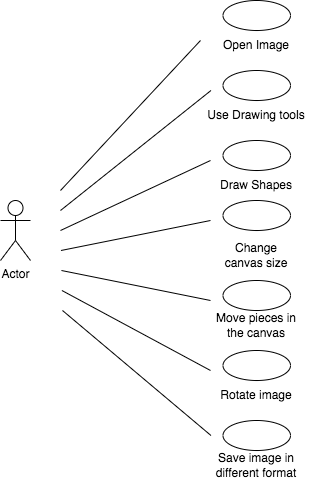

The diagram above was exported from draw.io. Its source (the exported page's mxGraphModel, read from the mxfile embedded in the PNG):
<mxGraphModel dx="1603" dy="760" grid="1" gridSize="10" guides="1" tooltips="1" connect="1" arrows="1" fold="1" page="1" pageScale="1" pageWidth="850" pageHeight="1100" math="0" shadow="0">
  <root>
    <mxCell id="0" />
    <mxCell id="1" parent="0" />
    <mxCell id="hlNzcinOfa-prYGexeIs-1" value="Actor" style="shape=umlActor;verticalLabelPosition=bottom;verticalAlign=top;html=1;outlineConnect=0;" vertex="1" parent="1">
      <mxGeometry x="150" y="370" width="30" height="60" as="geometry" />
    </mxCell>
    <mxCell id="hlNzcinOfa-prYGexeIs-3" value="" style="ellipse;whiteSpace=wrap;html=1;" vertex="1" parent="1">
      <mxGeometry x="372.5" y="170" width="67.5" height="30" as="geometry" />
    </mxCell>
    <mxCell id="hlNzcinOfa-prYGexeIs-5" value="" style="ellipse;whiteSpace=wrap;html=1;" vertex="1" parent="1">
      <mxGeometry x="372.5" y="240" width="67.5" height="30" as="geometry" />
    </mxCell>
    <mxCell id="hlNzcinOfa-prYGexeIs-6" value="" style="ellipse;whiteSpace=wrap;html=1;" vertex="1" parent="1">
      <mxGeometry x="372.5" y="310" width="67.5" height="30" as="geometry" />
    </mxCell>
    <mxCell id="hlNzcinOfa-prYGexeIs-7" value="" style="ellipse;whiteSpace=wrap;html=1;" vertex="1" parent="1">
      <mxGeometry x="372.5" y="370" width="67.5" height="30" as="geometry" />
    </mxCell>
    <mxCell id="hlNzcinOfa-prYGexeIs-8" value="" style="ellipse;whiteSpace=wrap;html=1;" vertex="1" parent="1">
      <mxGeometry x="372.5" y="450" width="67.5" height="30" as="geometry" />
    </mxCell>
    <mxCell id="hlNzcinOfa-prYGexeIs-9" value="Open Image" style="text;html=1;strokeColor=none;fillColor=none;align=center;verticalAlign=middle;whiteSpace=wrap;rounded=0;" vertex="1" parent="1">
      <mxGeometry x="364.38" y="200" width="83.75" height="30" as="geometry" />
    </mxCell>
    <mxCell id="hlNzcinOfa-prYGexeIs-10" value="Use Drawing tools" style="text;html=1;strokeColor=none;fillColor=none;align=center;verticalAlign=middle;whiteSpace=wrap;rounded=0;" vertex="1" parent="1">
      <mxGeometry x="353.44" y="270" width="105.62" height="30" as="geometry" />
    </mxCell>
    <mxCell id="hlNzcinOfa-prYGexeIs-11" value="Draw Shapes" style="text;html=1;strokeColor=none;fillColor=none;align=center;verticalAlign=middle;whiteSpace=wrap;rounded=0;" vertex="1" parent="1">
      <mxGeometry x="364.38" y="340" width="83.75" height="30" as="geometry" />
    </mxCell>
    <mxCell id="hlNzcinOfa-prYGexeIs-12" value="Change canvas size" style="text;html=1;strokeColor=none;fillColor=none;align=center;verticalAlign=middle;whiteSpace=wrap;rounded=0;" vertex="1" parent="1">
      <mxGeometry x="364.38" y="410" width="83.75" height="30" as="geometry" />
    </mxCell>
    <mxCell id="hlNzcinOfa-prYGexeIs-13" value="Move pieces in the canvas" style="text;html=1;strokeColor=none;fillColor=none;align=center;verticalAlign=middle;whiteSpace=wrap;rounded=0;" vertex="1" parent="1">
      <mxGeometry x="360.47" y="480" width="91.56" height="30" as="geometry" />
    </mxCell>
    <mxCell id="hlNzcinOfa-prYGexeIs-14" value="" style="ellipse;whiteSpace=wrap;html=1;" vertex="1" parent="1">
      <mxGeometry x="372.5" y="520" width="67.5" height="30" as="geometry" />
    </mxCell>
    <mxCell id="hlNzcinOfa-prYGexeIs-15" value="Rotate image" style="text;html=1;strokeColor=none;fillColor=none;align=center;verticalAlign=middle;whiteSpace=wrap;rounded=0;" vertex="1" parent="1">
      <mxGeometry x="364.38" y="550" width="83.75" height="30" as="geometry" />
    </mxCell>
    <mxCell id="hlNzcinOfa-prYGexeIs-16" value="" style="ellipse;whiteSpace=wrap;html=1;" vertex="1" parent="1">
      <mxGeometry x="372.5" y="590" width="67.5" height="30" as="geometry" />
    </mxCell>
    <mxCell id="hlNzcinOfa-prYGexeIs-17" value="Save image in different format" style="text;html=1;strokeColor=none;fillColor=none;align=center;verticalAlign=middle;whiteSpace=wrap;rounded=0;" vertex="1" parent="1">
      <mxGeometry x="360.47" y="620" width="91.56" height="30" as="geometry" />
    </mxCell>
    <mxCell id="hlNzcinOfa-prYGexeIs-20" value="" style="endArrow=none;html=1;rounded=0;" edge="1" parent="1">
      <mxGeometry width="50" height="50" relative="1" as="geometry">
        <mxPoint x="210" y="360" as="sourcePoint" />
        <mxPoint x="350" y="210" as="targetPoint" />
      </mxGeometry>
    </mxCell>
    <mxCell id="hlNzcinOfa-prYGexeIs-21" value="" style="endArrow=none;html=1;rounded=0;" edge="1" parent="1">
      <mxGeometry width="50" height="50" relative="1" as="geometry">
        <mxPoint x="210" y="380" as="sourcePoint" />
        <mxPoint x="360.47" y="260" as="targetPoint" />
      </mxGeometry>
    </mxCell>
    <mxCell id="hlNzcinOfa-prYGexeIs-22" value="" style="endArrow=none;html=1;rounded=0;" edge="1" parent="1">
      <mxGeometry width="50" height="50" relative="1" as="geometry">
        <mxPoint x="210" y="400" as="sourcePoint" />
        <mxPoint x="360" y="330" as="targetPoint" />
      </mxGeometry>
    </mxCell>
    <mxCell id="hlNzcinOfa-prYGexeIs-23" value="" style="endArrow=none;html=1;rounded=0;" edge="1" parent="1">
      <mxGeometry width="50" height="50" relative="1" as="geometry">
        <mxPoint x="210.47" y="420" as="sourcePoint" />
        <mxPoint x="360" y="390" as="targetPoint" />
      </mxGeometry>
    </mxCell>
    <mxCell id="hlNzcinOfa-prYGexeIs-24" value="" style="endArrow=none;html=1;rounded=0;" edge="1" parent="1">
      <mxGeometry width="50" height="50" relative="1" as="geometry">
        <mxPoint x="210.94000000000003" y="440" as="sourcePoint" />
        <mxPoint x="360" y="470" as="targetPoint" />
      </mxGeometry>
    </mxCell>
    <mxCell id="hlNzcinOfa-prYGexeIs-30" value="" style="endArrow=none;html=1;rounded=0;" edge="1" parent="1">
      <mxGeometry width="50" height="50" relative="1" as="geometry">
        <mxPoint x="211.41000000000005" y="460" as="sourcePoint" />
        <mxPoint x="360" y="540" as="targetPoint" />
      </mxGeometry>
    </mxCell>
    <mxCell id="hlNzcinOfa-prYGexeIs-31" value="" style="endArrow=none;html=1;rounded=0;" edge="1" parent="1">
      <mxGeometry width="50" height="50" relative="1" as="geometry">
        <mxPoint x="212" y="480" as="sourcePoint" />
        <mxPoint x="360.47" y="605" as="targetPoint" />
      </mxGeometry>
    </mxCell>
  </root>
</mxGraphModel>